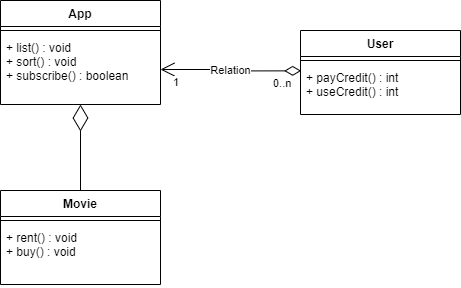

The diagram above was exported from draw.io. Its source (the exported page's mxGraphModel, read from the mxfile embedded in the PNG):
<mxGraphModel dx="813" dy="435" grid="1" gridSize="10" guides="1" tooltips="1" connect="1" arrows="1" fold="1" page="1" pageScale="1" pageWidth="827" pageHeight="1169" background="none" math="0" shadow="0">
  <root>
    <mxCell id="0" />
    <mxCell id="1" parent="0" />
    <mxCell id="KA_ymzZS6Brh-KJKCFjH-1" value="Movie" style="swimlane;fontStyle=1;align=center;verticalAlign=top;childLayout=stackLayout;horizontal=1;startSize=26;horizontalStack=0;resizeParent=1;resizeParentMax=0;resizeLast=0;collapsible=1;marginBottom=0;" vertex="1" parent="1">
      <mxGeometry x="130" y="290" width="160" height="94" as="geometry" />
    </mxCell>
    <mxCell id="KA_ymzZS6Brh-KJKCFjH-3" value="" style="line;strokeWidth=1;fillColor=none;align=left;verticalAlign=middle;spacingTop=-1;spacingLeft=3;spacingRight=3;rotatable=0;labelPosition=right;points=[];portConstraint=eastwest;" vertex="1" parent="KA_ymzZS6Brh-KJKCFjH-1">
      <mxGeometry y="26" width="160" height="8" as="geometry" />
    </mxCell>
    <mxCell id="KA_ymzZS6Brh-KJKCFjH-4" value="+ rent() : void&#10;+ buy() : void" style="text;strokeColor=none;fillColor=none;align=left;verticalAlign=top;spacingLeft=4;spacingRight=4;overflow=hidden;rotatable=0;points=[[0,0.5],[1,0.5]];portConstraint=eastwest;" vertex="1" parent="KA_ymzZS6Brh-KJKCFjH-1">
      <mxGeometry y="34" width="160" height="60" as="geometry" />
    </mxCell>
    <mxCell id="KA_ymzZS6Brh-KJKCFjH-5" value="" style="text;strokeColor=none;fillColor=none;align=left;verticalAlign=middle;spacingTop=-1;spacingLeft=4;spacingRight=4;rotatable=0;labelPosition=right;points=[];portConstraint=eastwest;" vertex="1" parent="1">
      <mxGeometry x="270" y="350" width="20" height="14" as="geometry" />
    </mxCell>
    <mxCell id="KA_ymzZS6Brh-KJKCFjH-6" value="App" style="swimlane;fontStyle=1;align=center;verticalAlign=top;childLayout=stackLayout;horizontal=1;startSize=26;horizontalStack=0;resizeParent=1;resizeParentMax=0;resizeLast=0;collapsible=1;marginBottom=0;" vertex="1" parent="1">
      <mxGeometry x="130" y="100" width="160" height="104" as="geometry" />
    </mxCell>
    <mxCell id="KA_ymzZS6Brh-KJKCFjH-8" value="" style="line;strokeWidth=1;fillColor=none;align=left;verticalAlign=middle;spacingTop=-1;spacingLeft=3;spacingRight=3;rotatable=0;labelPosition=right;points=[];portConstraint=eastwest;" vertex="1" parent="KA_ymzZS6Brh-KJKCFjH-6">
      <mxGeometry y="26" width="160" height="8" as="geometry" />
    </mxCell>
    <mxCell id="KA_ymzZS6Brh-KJKCFjH-9" value="+ list() : void&#10;+ sort() : void&#10;+ subscribe() : boolean" style="text;strokeColor=none;fillColor=none;align=left;verticalAlign=top;spacingLeft=4;spacingRight=4;overflow=hidden;rotatable=0;points=[[0,0.5],[1,0.5]];portConstraint=eastwest;" vertex="1" parent="KA_ymzZS6Brh-KJKCFjH-6">
      <mxGeometry y="34" width="160" height="70" as="geometry" />
    </mxCell>
    <mxCell id="KA_ymzZS6Brh-KJKCFjH-10" value="User" style="swimlane;fontStyle=1;align=center;verticalAlign=top;childLayout=stackLayout;horizontal=1;startSize=26;horizontalStack=0;resizeParent=1;resizeParentMax=0;resizeLast=0;collapsible=1;marginBottom=0;" vertex="1" parent="1">
      <mxGeometry x="430" y="130" width="160" height="84" as="geometry" />
    </mxCell>
    <mxCell id="KA_ymzZS6Brh-KJKCFjH-12" value="" style="line;strokeWidth=1;fillColor=none;align=left;verticalAlign=middle;spacingTop=-1;spacingLeft=3;spacingRight=3;rotatable=0;labelPosition=right;points=[];portConstraint=eastwest;" vertex="1" parent="KA_ymzZS6Brh-KJKCFjH-10">
      <mxGeometry y="26" width="160" height="8" as="geometry" />
    </mxCell>
    <mxCell id="KA_ymzZS6Brh-KJKCFjH-13" value="+ payCredit() : int&#10;+ useCredit() : int" style="text;strokeColor=none;fillColor=none;align=left;verticalAlign=top;spacingLeft=4;spacingRight=4;overflow=hidden;rotatable=0;points=[[0,0.5],[1,0.5]];portConstraint=eastwest;" vertex="1" parent="KA_ymzZS6Brh-KJKCFjH-10">
      <mxGeometry y="34" width="160" height="50" as="geometry" />
    </mxCell>
    <mxCell id="KA_ymzZS6Brh-KJKCFjH-14" value="" style="endArrow=diamondThin;endFill=0;endSize=24;html=1;rounded=0;exitX=0.5;exitY=0;exitDx=0;exitDy=0;" edge="1" parent="1" source="KA_ymzZS6Brh-KJKCFjH-1" target="KA_ymzZS6Brh-KJKCFjH-9">
      <mxGeometry width="160" relative="1" as="geometry">
        <mxPoint x="200" y="350" as="sourcePoint" />
        <mxPoint x="360" y="350" as="targetPoint" />
      </mxGeometry>
    </mxCell>
    <mxCell id="KA_ymzZS6Brh-KJKCFjH-15" value="Relation" style="endArrow=open;html=1;endSize=12;startArrow=diamondThin;startSize=14;startFill=0;edgeStyle=orthogonalEdgeStyle;rounded=0;entryX=1;entryY=0.5;entryDx=0;entryDy=0;exitX=0.004;exitY=0.127;exitDx=0;exitDy=0;exitPerimeter=0;" edge="1" parent="1" source="KA_ymzZS6Brh-KJKCFjH-13" target="KA_ymzZS6Brh-KJKCFjH-9">
      <mxGeometry relative="1" as="geometry">
        <mxPoint x="400" y="169" as="sourcePoint" />
        <mxPoint x="360" y="350" as="targetPoint" />
      </mxGeometry>
    </mxCell>
    <mxCell id="KA_ymzZS6Brh-KJKCFjH-16" value="0..n" style="edgeLabel;resizable=0;html=1;align=left;verticalAlign=top;" connectable="0" vertex="1" parent="KA_ymzZS6Brh-KJKCFjH-15">
      <mxGeometry x="-1" relative="1" as="geometry">
        <mxPoint x="-30" as="offset" />
      </mxGeometry>
    </mxCell>
    <mxCell id="KA_ymzZS6Brh-KJKCFjH-17" value="1" style="edgeLabel;resizable=0;html=1;align=right;verticalAlign=top;" connectable="0" vertex="1" parent="KA_ymzZS6Brh-KJKCFjH-15">
      <mxGeometry x="1" relative="1" as="geometry">
        <mxPoint x="20" as="offset" />
      </mxGeometry>
    </mxCell>
  </root>
</mxGraphModel>